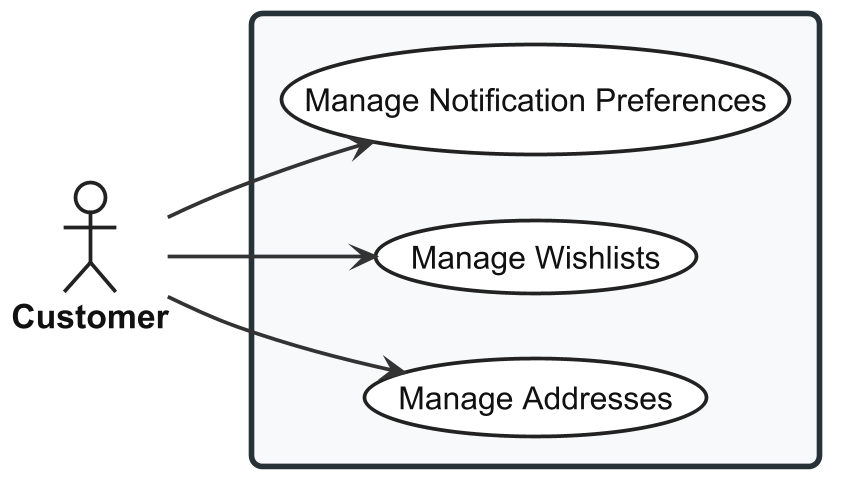

The diagram above was rendered by PlantUML. Its source (embedded in the PNG):
@startuml usecase-profile-preferences

left to right direction

skinparam shadowing false
skinparam dpi 180

<style>

root {
  FontName "Arial"
  FontSize 18
  FontColor #111111
}

actor {
  FontName "Arial"
  FontSize 18
  FontStyle bold
  FontColor #111111
  BackgroundColor #FFFFFF
  LineColor #222222
  LineThickness 2
}

usecase {
  FontName "Arial"
  FontSize 17
  FontColor #111111
  FontStyle plain
  BackgroundColor #FFFFFF
  LineColor #222222
  LineThickness 2
  Padding 18
}

rectangle {
  FontName "Arial"
  FontSize 22
  FontStyle bold
  FontColor #111111
  BackgroundColor #F7F9FA
  LineColor #263238
  LineThickness 3
  RoundCorner 12
  Padding 30
}

arrow {
  FontName "Arial"
  FontSize 15
  FontColor #111111
  LineColor #333333
  LineThickness 2
}

</style>


actor "Customer" as Customer

rectangle {

  ' UC-STR-PRF-ADDR
  usecase "Manage Addresses" as UC_ADDR

  ' UC-STR-PRF-WISH
  usecase "Manage Wishlists" as UC_WISH

  ' UC-STR-PRF-NOTIF
  usecase "Manage Notification Preferences" as UC_NOTIF

}

Customer --> UC_ADDR
Customer --> UC_WISH
Customer --> UC_NOTIF

@enduml